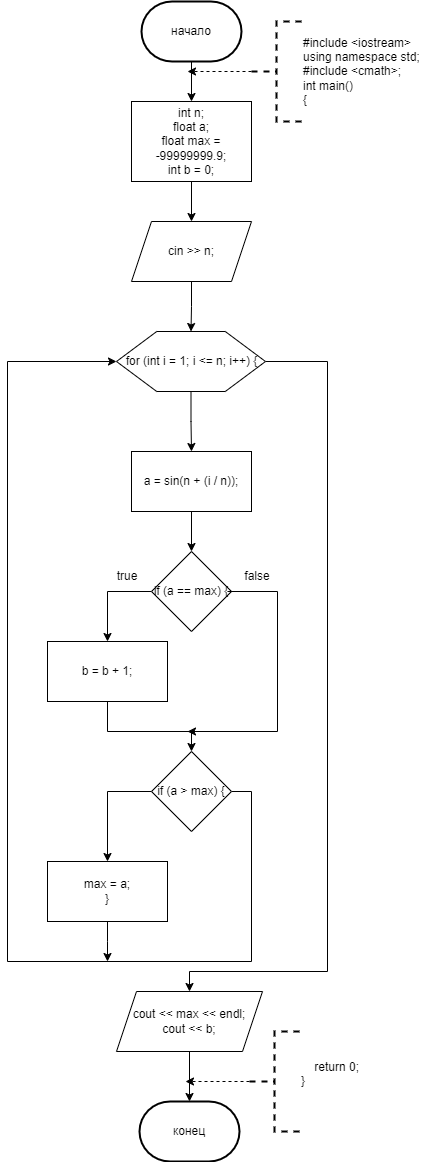

The diagram above was exported from draw.io. Its source (the exported page's mxGraphModel, read from the mxfile embedded in the PNG):
<mxGraphModel dx="1050" dy="557" grid="1" gridSize="10" guides="1" tooltips="1" connect="1" arrows="1" fold="1" page="1" pageScale="1" pageWidth="827" pageHeight="1169" math="0" shadow="0">
  <root>
    <mxCell id="0" />
    <mxCell id="1" parent="0" />
    <mxCell id="_7l1tK9GjVuqx7pTC65A-5" value="" style="edgeStyle=orthogonalEdgeStyle;rounded=0;orthogonalLoop=1;jettySize=auto;html=1;" parent="1" source="_7l1tK9GjVuqx7pTC65A-1" target="_7l1tK9GjVuqx7pTC65A-3" edge="1">
      <mxGeometry relative="1" as="geometry" />
    </mxCell>
    <mxCell id="_7l1tK9GjVuqx7pTC65A-1" value="начало" style="strokeWidth=2;html=1;shape=mxgraph.flowchart.terminator;whiteSpace=wrap;" parent="1" vertex="1">
      <mxGeometry x="364" y="30" width="100" height="60" as="geometry" />
    </mxCell>
    <mxCell id="_7l1tK9GjVuqx7pTC65A-2" value="конец" style="strokeWidth=2;html=1;shape=mxgraph.flowchart.terminator;whiteSpace=wrap;" parent="1" vertex="1">
      <mxGeometry x="362" y="1130" width="100" height="60" as="geometry" />
    </mxCell>
    <mxCell id="_7l1tK9GjVuqx7pTC65A-6" value="" style="edgeStyle=orthogonalEdgeStyle;rounded=0;orthogonalLoop=1;jettySize=auto;html=1;" parent="1" source="_7l1tK9GjVuqx7pTC65A-3" target="_7l1tK9GjVuqx7pTC65A-4" edge="1">
      <mxGeometry relative="1" as="geometry" />
    </mxCell>
    <mxCell id="_7l1tK9GjVuqx7pTC65A-3" value="int n;&lt;br&gt;float a;&lt;br&gt;float max = -99999999.9;&lt;br&gt;int b = 0;" style="rounded=0;whiteSpace=wrap;html=1;" parent="1" vertex="1">
      <mxGeometry x="354" y="130" width="120" height="80" as="geometry" />
    </mxCell>
    <mxCell id="_7l1tK9GjVuqx7pTC65A-8" value="" style="edgeStyle=orthogonalEdgeStyle;rounded=0;orthogonalLoop=1;jettySize=auto;html=1;" parent="1" source="_7l1tK9GjVuqx7pTC65A-4" target="_7l1tK9GjVuqx7pTC65A-7" edge="1">
      <mxGeometry relative="1" as="geometry" />
    </mxCell>
    <mxCell id="_7l1tK9GjVuqx7pTC65A-4" value="cin &gt;&gt; n;" style="shape=parallelogram;perimeter=parallelogramPerimeter;whiteSpace=wrap;html=1;fixedSize=1;" parent="1" vertex="1">
      <mxGeometry x="354" y="250" width="120" height="60" as="geometry" />
    </mxCell>
    <mxCell id="_7l1tK9GjVuqx7pTC65A-10" value="" style="edgeStyle=orthogonalEdgeStyle;rounded=0;orthogonalLoop=1;jettySize=auto;html=1;" parent="1" source="_7l1tK9GjVuqx7pTC65A-7" target="_7l1tK9GjVuqx7pTC65A-9" edge="1">
      <mxGeometry relative="1" as="geometry" />
    </mxCell>
    <mxCell id="_7l1tK9GjVuqx7pTC65A-35" style="edgeStyle=orthogonalEdgeStyle;rounded=0;orthogonalLoop=1;jettySize=auto;html=1;exitX=1;exitY=0.5;exitDx=0;exitDy=0;entryX=0.5;entryY=0;entryDx=0;entryDy=0;" parent="1" source="_7l1tK9GjVuqx7pTC65A-7" target="_7l1tK9GjVuqx7pTC65A-21" edge="1">
      <mxGeometry relative="1" as="geometry">
        <Array as="points">
          <mxPoint x="550" y="390" />
          <mxPoint x="550" y="1000" />
          <mxPoint x="412" y="1000" />
        </Array>
      </mxGeometry>
    </mxCell>
    <mxCell id="_7l1tK9GjVuqx7pTC65A-7" value="for (int i = 1; i &lt;= n; i++) {" style="verticalLabelPosition=middle;verticalAlign=middle;html=1;shape=hexagon;perimeter=hexagonPerimeter2;arcSize=6;size=0.27;labelPosition=center;align=center;" parent="1" vertex="1">
      <mxGeometry x="339" y="360" width="149" height="60" as="geometry" />
    </mxCell>
    <mxCell id="_7l1tK9GjVuqx7pTC65A-12" value="" style="edgeStyle=orthogonalEdgeStyle;rounded=0;orthogonalLoop=1;jettySize=auto;html=1;" parent="1" source="_7l1tK9GjVuqx7pTC65A-9" target="_7l1tK9GjVuqx7pTC65A-11" edge="1">
      <mxGeometry relative="1" as="geometry" />
    </mxCell>
    <mxCell id="_7l1tK9GjVuqx7pTC65A-9" value="a = sin(n + (i / n));" style="rounded=0;whiteSpace=wrap;html=1;" parent="1" vertex="1">
      <mxGeometry x="354" y="480" width="120" height="60" as="geometry" />
    </mxCell>
    <mxCell id="_7l1tK9GjVuqx7pTC65A-15" style="edgeStyle=orthogonalEdgeStyle;rounded=0;orthogonalLoop=1;jettySize=auto;html=1;exitX=0;exitY=0.5;exitDx=0;exitDy=0;entryX=0.5;entryY=0;entryDx=0;entryDy=0;" parent="1" source="_7l1tK9GjVuqx7pTC65A-11" target="_7l1tK9GjVuqx7pTC65A-13" edge="1">
      <mxGeometry relative="1" as="geometry" />
    </mxCell>
    <mxCell id="_7l1tK9GjVuqx7pTC65A-11" value="if (a == max) {" style="rhombus;whiteSpace=wrap;html=1;" parent="1" vertex="1">
      <mxGeometry x="374" y="580" width="80" height="80" as="geometry" />
    </mxCell>
    <mxCell id="_7l1tK9GjVuqx7pTC65A-17" style="edgeStyle=orthogonalEdgeStyle;rounded=0;orthogonalLoop=1;jettySize=auto;html=1;exitX=0.5;exitY=1;exitDx=0;exitDy=0;entryX=0.5;entryY=0;entryDx=0;entryDy=0;" parent="1" source="_7l1tK9GjVuqx7pTC65A-13" target="_7l1tK9GjVuqx7pTC65A-29" edge="1">
      <mxGeometry relative="1" as="geometry">
        <mxPoint x="330" y="780" as="targetPoint" />
        <Array as="points">
          <mxPoint x="330" y="760" />
          <mxPoint x="414" y="760" />
        </Array>
      </mxGeometry>
    </mxCell>
    <mxCell id="_7l1tK9GjVuqx7pTC65A-13" value="b = b + 1;" style="rounded=0;whiteSpace=wrap;html=1;" parent="1" vertex="1">
      <mxGeometry x="270" y="670" width="120" height="60" as="geometry" />
    </mxCell>
    <mxCell id="_7l1tK9GjVuqx7pTC65A-18" value="true" style="text;html=1;strokeColor=none;fillColor=none;align=center;verticalAlign=middle;whiteSpace=wrap;rounded=0;" parent="1" vertex="1">
      <mxGeometry x="320" y="590" width="60" height="30" as="geometry" />
    </mxCell>
    <mxCell id="_7l1tK9GjVuqx7pTC65A-31" style="edgeStyle=orthogonalEdgeStyle;rounded=0;orthogonalLoop=1;jettySize=auto;html=1;exitX=0;exitY=1;exitDx=0;exitDy=0;" parent="1" source="_7l1tK9GjVuqx7pTC65A-19" edge="1">
      <mxGeometry relative="1" as="geometry">
        <mxPoint x="410" y="760" as="targetPoint" />
        <Array as="points">
          <mxPoint x="500" y="620" />
          <mxPoint x="500" y="760" />
        </Array>
      </mxGeometry>
    </mxCell>
    <mxCell id="_7l1tK9GjVuqx7pTC65A-19" value="false" style="text;html=1;strokeColor=none;fillColor=none;align=center;verticalAlign=middle;whiteSpace=wrap;rounded=0;" parent="1" vertex="1">
      <mxGeometry x="450" y="590" width="60" height="30" as="geometry" />
    </mxCell>
    <mxCell id="_7l1tK9GjVuqx7pTC65A-23" value="" style="edgeStyle=orthogonalEdgeStyle;rounded=0;orthogonalLoop=1;jettySize=auto;html=1;" parent="1" source="_7l1tK9GjVuqx7pTC65A-21" target="_7l1tK9GjVuqx7pTC65A-2" edge="1">
      <mxGeometry relative="1" as="geometry" />
    </mxCell>
    <mxCell id="_7l1tK9GjVuqx7pTC65A-21" value="&lt;div&gt;cout &amp;lt;&amp;lt; max &amp;lt;&amp;lt; endl;&lt;/div&gt;&lt;div&gt;cout &amp;lt;&amp;lt; b;&lt;/div&gt;" style="shape=parallelogram;perimeter=parallelogramPerimeter;whiteSpace=wrap;html=1;fixedSize=1;" parent="1" vertex="1">
      <mxGeometry x="339" y="1020" width="146" height="60" as="geometry" />
    </mxCell>
    <mxCell id="_7l1tK9GjVuqx7pTC65A-27" style="edgeStyle=orthogonalEdgeStyle;rounded=0;orthogonalLoop=1;jettySize=auto;html=1;exitX=0;exitY=0.5;exitDx=0;exitDy=0;exitPerimeter=0;dashed=1;" parent="1" source="_7l1tK9GjVuqx7pTC65A-24" edge="1">
      <mxGeometry relative="1" as="geometry">
        <mxPoint x="408" y="1110" as="targetPoint" />
      </mxGeometry>
    </mxCell>
    <mxCell id="_7l1tK9GjVuqx7pTC65A-24" value="&lt;div&gt;&amp;nbsp; &amp;nbsp; return 0;&lt;/div&gt;&lt;div&gt;}&lt;/div&gt;&lt;div&gt;&lt;br&gt;&lt;/div&gt;" style="strokeWidth=2;html=1;shape=mxgraph.flowchart.annotation_2;align=left;labelPosition=right;pointerEvents=1;dashed=1;" parent="1" vertex="1">
      <mxGeometry x="472" y="1060" width="50" height="100" as="geometry" />
    </mxCell>
    <mxCell id="_7l1tK9GjVuqx7pTC65A-26" style="edgeStyle=orthogonalEdgeStyle;rounded=0;orthogonalLoop=1;jettySize=auto;html=1;exitX=0;exitY=0.5;exitDx=0;exitDy=0;exitPerimeter=0;dashed=1;" parent="1" source="_7l1tK9GjVuqx7pTC65A-25" edge="1">
      <mxGeometry relative="1" as="geometry">
        <mxPoint x="410" y="100" as="targetPoint" />
      </mxGeometry>
    </mxCell>
    <mxCell id="_7l1tK9GjVuqx7pTC65A-25" value="&lt;div&gt;#include &amp;lt;iostream&amp;gt;&lt;/div&gt;&lt;div&gt;using namespace std;&lt;/div&gt;&lt;div&gt;#include &amp;lt;cmath&amp;gt;;&lt;/div&gt;&lt;div&gt;&lt;div&gt;int main()&lt;/div&gt;&lt;div&gt;{&lt;/div&gt;&lt;/div&gt;" style="strokeWidth=2;html=1;shape=mxgraph.flowchart.annotation_2;align=left;labelPosition=right;pointerEvents=1;dashed=1;" parent="1" vertex="1">
      <mxGeometry x="474" y="50" width="50" height="100" as="geometry" />
    </mxCell>
    <mxCell id="_7l1tK9GjVuqx7pTC65A-32" style="edgeStyle=orthogonalEdgeStyle;rounded=0;orthogonalLoop=1;jettySize=auto;html=1;exitX=0;exitY=0.5;exitDx=0;exitDy=0;entryX=0.5;entryY=0;entryDx=0;entryDy=0;" parent="1" source="_7l1tK9GjVuqx7pTC65A-29" target="_7l1tK9GjVuqx7pTC65A-30" edge="1">
      <mxGeometry relative="1" as="geometry" />
    </mxCell>
    <mxCell id="_7l1tK9GjVuqx7pTC65A-33" style="edgeStyle=orthogonalEdgeStyle;rounded=0;orthogonalLoop=1;jettySize=auto;html=1;exitX=1;exitY=0.5;exitDx=0;exitDy=0;entryX=0;entryY=0.5;entryDx=0;entryDy=0;" parent="1" source="_7l1tK9GjVuqx7pTC65A-29" target="_7l1tK9GjVuqx7pTC65A-7" edge="1">
      <mxGeometry relative="1" as="geometry">
        <Array as="points">
          <mxPoint x="474" y="820" />
          <mxPoint x="474" y="990" />
          <mxPoint x="230" y="990" />
          <mxPoint x="230" y="390" />
        </Array>
      </mxGeometry>
    </mxCell>
    <mxCell id="_7l1tK9GjVuqx7pTC65A-29" value="if (a &amp;gt; max) {" style="rhombus;whiteSpace=wrap;html=1;" parent="1" vertex="1">
      <mxGeometry x="374" y="780" width="80" height="80" as="geometry" />
    </mxCell>
    <mxCell id="_7l1tK9GjVuqx7pTC65A-34" style="edgeStyle=orthogonalEdgeStyle;rounded=0;orthogonalLoop=1;jettySize=auto;html=1;exitX=0.5;exitY=1;exitDx=0;exitDy=0;" parent="1" source="_7l1tK9GjVuqx7pTC65A-30" edge="1">
      <mxGeometry relative="1" as="geometry">
        <mxPoint x="330" y="990" as="targetPoint" />
      </mxGeometry>
    </mxCell>
    <mxCell id="_7l1tK9GjVuqx7pTC65A-30" value="max = a;&#10;}" style="rounded=0;whiteSpace=wrap;html=1;" parent="1" vertex="1">
      <mxGeometry x="270" y="890" width="120" height="60" as="geometry" />
    </mxCell>
  </root>
</mxGraphModel>